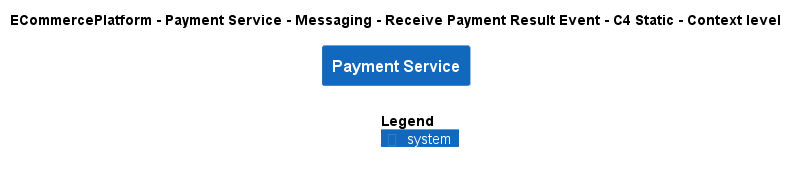

The diagram above was rendered by PlantUML. Its source (embedded in the PNG):
@startuml
!include ..\..\..\..\..\..\..\.c4s\C4_Context.puml

AddElementTag("c4interflow:lifecycle:new", $bgColor=green, $fontColor=#ffffff, $borderColor=green, $shadowing="False")
AddElementTag("c4interflow:lifecycle:changed", $bgColor=orange, $fontColor=#ffffff, $borderColor=orange, $shadowing="False")
AddElementTag("c4interflow:lifecycle:removed", $bgColor=red, $fontColor=#ffffff, $borderColor=red, $shadowing="False")

AddRelTag("c4interflow:lifecycle:new", $textColor=green, $lineColor=green)
AddRelTag("c4interflow:lifecycle:changed", $textColor=orange, $lineColor=orange)
AddRelTag("c4interflow:lifecycle:removed", $textColor=red, $lineColor=red)

SHOW_PERSON_PORTRAIT()
LAYOUT_TOP_DOWN()

skinparam linetype polyline

title ECommercePlatform - Payment Service - Messaging - Receive Payment Result Event - C4 Static - Context level

System(ECommercePlatform.SoftwareSystems.PaymentService, "Payment Service", "")



SHOW_LEGEND()
@enduml